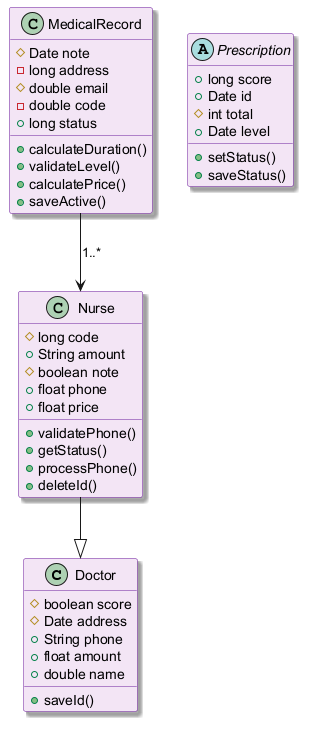

The diagram above was rendered by PlantUML. Its source (embedded in the PNG):
@startuml
skinparam backgroundColor #FFFFFF
skinparam classBackgroundColor #F3E5F5
skinparam classBorderColor #6A1B9A
skinparam shadowing true
class Doctor {
  #boolean score
  #Date address
  +String phone
  +float amount
  +double name
  +saveId()
}
class MedicalRecord {
  #Date note
  -long address
  #double email
  -double code
  +long status
  +calculateDuration()
  +validateLevel()
  +calculatePrice()
  +saveActive()
}
abstract class Prescription {
  +long score
  +Date id
  #int total
  +Date level
  +setStatus()
  +saveStatus()
}
class Nurse {
  #long code
  +String amount
  #boolean note
  +float phone
  +float price
  +validatePhone()
  +getStatus()
  +processPhone()
  +deleteId()
}
Nurse --|> Doctor
MedicalRecord --> Nurse : "1..*"
@enduml